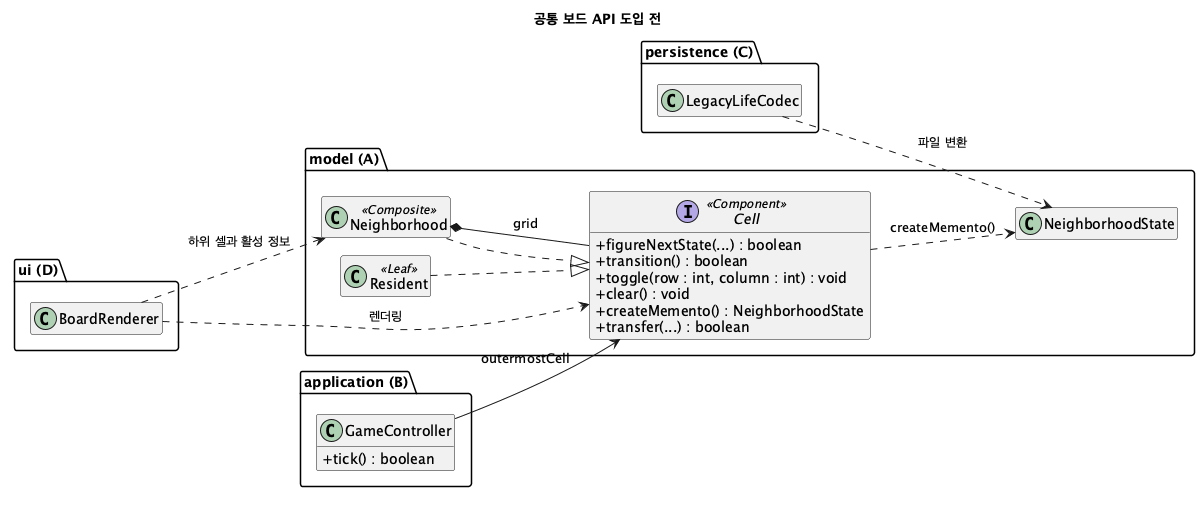

The diagram above was rendered by PlantUML. Its source (embedded in the PNG):
@startuml board-api-before
title 공통 보드 API 도입 전
skinparam classAttributeIconSize 0
hide empty members
left to right direction

package "model (A)" {
  interface Cell <<Component>> {
    +figureNextState(...) : boolean
    +transition() : boolean
    +toggle(row : int, column : int) : void
    +clear() : void
    +createMemento() : NeighborhoodState
    +transfer(...) : boolean
  }
  class Neighborhood <<Composite>>
  class Resident <<Leaf>>
  class NeighborhoodState

  Neighborhood ..|> Cell
  Resident ..|> Cell
  Neighborhood *-- Cell : grid
  Cell ..> NeighborhoodState : createMemento()
}

package "application (B)" {
  class GameController {
    +tick() : boolean
  }
}
package "persistence (C)" {
  class LegacyLifeCodec
}
package "ui (D)" {
  class BoardRenderer
}

GameController --> Cell : outermostCell
LegacyLifeCodec ..> NeighborhoodState : 파일 변환
BoardRenderer ..> Cell : 렌더링
BoardRenderer ..> Neighborhood : 하위 셀과 활성 정보
@enduml